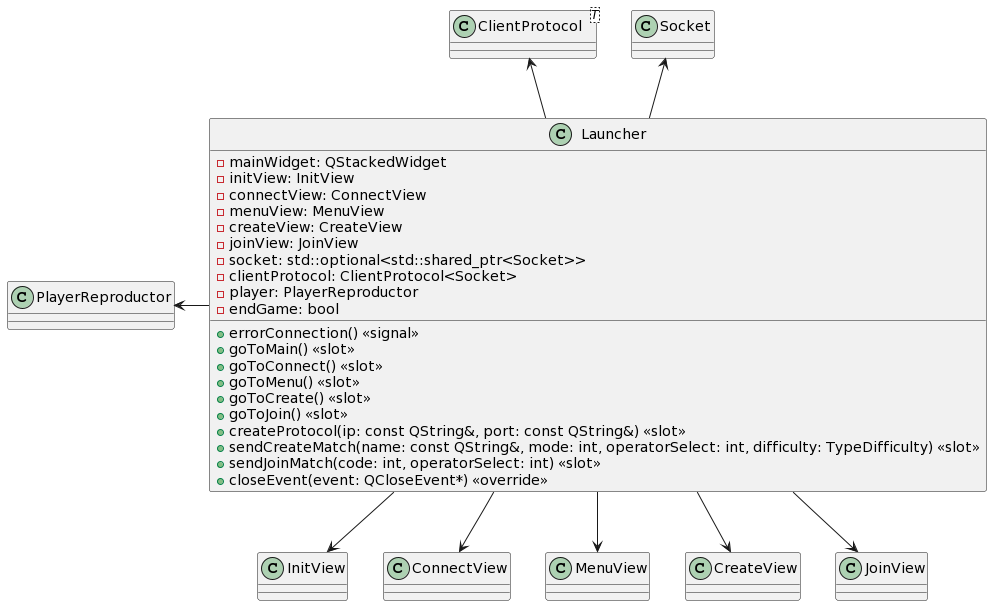

The diagram above was rendered by PlantUML. Its source (embedded in the PNG):
@startuml
class Launcher {
  - mainWidget: QStackedWidget
  - initView: InitView
  - connectView: ConnectView
  - menuView: MenuView
  - createView: CreateView
  - joinView: JoinView
  - socket: std::optional<std::shared_ptr<Socket>>
  - clientProtocol: ClientProtocol<Socket>
  - player: PlayerReproductor
  - endGame: bool
  + errorConnection() <<signal>>
  + goToMain() <<slot>>
  + goToConnect() <<slot>>
  + goToMenu() <<slot>>
  + goToCreate() <<slot>>
  + goToJoin() <<slot>>
  + createProtocol(ip: const QString&, port: const QString&) <<slot>>
  + sendCreateMatch(name: const QString&, mode: int, operatorSelect: int, difficulty: TypeDifficulty) <<slot>>
  + sendJoinMatch(code: int, operatorSelect: int) <<slot>>
  + closeEvent(event: QCloseEvent*) <<override>>
}

class InitView
class ConnectView
class MenuView
class CreateView
class JoinView
class Socket
class ClientProtocol<T>
class PlayerReproductor

Launcher --> InitView
Launcher --> ConnectView
Launcher --> MenuView
Launcher --> CreateView
Launcher --> JoinView
Launcher -up-> Socket
Launcher -up-> ClientProtocol
Launcher -left-> PlayerReproductor
@enduml